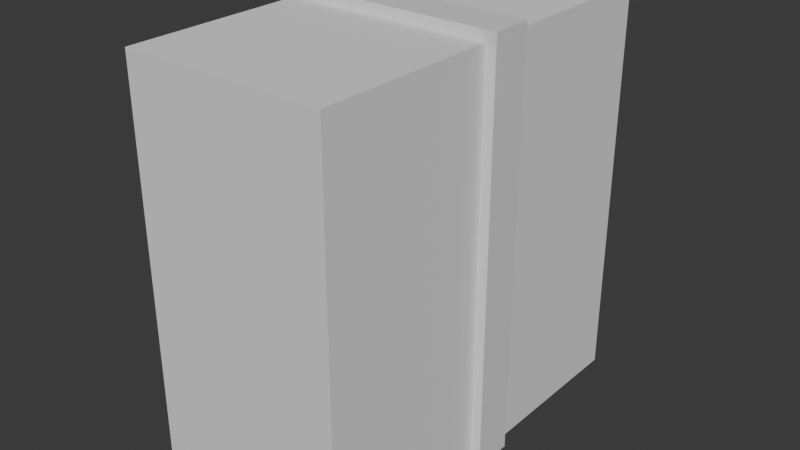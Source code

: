 # Source: science_door.blend  (saved by Blender 4.0.36; exported with 4.5.12 LTS)
import bpy
from mathutils import Matrix  # noqa: F401  (used for matrix-valued properties, if any)

bpy.ops.wm.read_factory_settings(use_empty=True)
scene = bpy.context.scene
scene.name = 'Scene'

# ---- collections
col_collection = bpy.data.collections.new('Collection'); scene.collection.children.link(col_collection)

# ---- materials (node trees are filled in below, after node groups)
mat_steel = bpy.data.materials.new('steel')
mat_steel.alpha_threshold = 0.0
mat_steel.use_transparent_shadow = False
mat_steel.roughness = 0.5
mat_steel.line_color = (0.0, 0.0, 0.0, 1.0)

# ---- material node trees
mat_steel.use_nodes = True; mat_steel.node_tree.nodes.clear()
_N = mat_steel.node_tree.nodes; _L = mat_steel.node_tree.links
n0 = _N.new('ShaderNodeOutputMaterial'); n0.name = 'Material Output'; n0.location = (300, 300)
n1 = _N.new('ShaderNodeBsdfPrincipled'); n1.name = 'Principled BSDF'; n1.location = (10, 300)
n1.inputs[3].default_value = 1.45
_L.new(n1.outputs[0], n0.inputs[0])
n0.is_active_output = True

# ---- world
world_world = bpy.data.worlds.new('World'); scene.world = world_world
world_world.use_nodes = True; world_world.node_tree.nodes.clear()
_N = world_world.node_tree.nodes; _L = world_world.node_tree.links
n0 = _N.new('ShaderNodeOutputWorld'); n0.name = 'World Output'; n0.location = (300, 300)
n1 = _N.new('ShaderNodeBackground'); n1.name = 'Background'; n1.location = (10, 300)
n1.inputs[0].default_value = (0.05088, 0.05088, 0.05088, 1.0)
_L.new(n1.outputs[0], n0.inputs[0])
n0.is_active_output = True
world_world.color = (0.05088, 0.05088, 0.05088)
world_world.use_sun_shadow = False
world_world.sun_shadow_jitter_overblur = 0.0

# ---- meshes
me_cube = bpy.data.meshes.new('Cube')
me_cube.from_pydata([(0.5, 0.02, 2.0), (0.5, 0.02, 0.0), (0.5, -0.02, 2.0), (0.5, -0.02, 0.0), (0.0, 0.02, 2.0), (0.0, 0.02, 0.0), (0.0, -0.02, 2.0), (0.0, -0.02, 0.0)], [], [(0, 4, 6, 2), (3, 2, 6, 7), (7, 6, 4, 5), (5, 1, 3, 7), (1, 0, 2, 3), (5, 4, 0, 1)])
_uv = me_cube.uv_layers.new(name='UVMap')
_uv.uv.foreach_set('vector', [0.625, 0.5, 0.875, 0.5, 0.875, 0.75, 0.625, 0.75, 0.375, 0.75, 0.625, 0.75, 0.625, 1.0, 0.375, 1.0, 0.375, 0.0, 0.625, 0.0, 0.625, 0.25, 0.375, 0.25, 0.125, 0.5, 0.375, 0.5, 0.375, 0.75, 0.125, 0.75, 0.375, 0.5, 0.625, 0.5, 0.625, 0.75, 0.375, 0.75, 0.375, 0.25, 0.625, 0.25, 0.625, 0.5, 0.375, 0.5])
me_cube.materials.append(mat_steel)
me_cube.use_mirror_vertex_groups = False
me_cube.update()
me_cube_001 = bpy.data.meshes.new('Cube.001')
me_cube_001.from_pydata([(0.5, 0.02, 2.0), (0.5, 0.02, 0.0), (0.5, -0.02, 2.0), (0.5, -0.02, 0.0), (0.0, 0.02, 2.0), (0.0, 0.02, 0.0), (0.0, -0.02, 2.0), (0.0, -0.02, 0.0)], [], [(0, 4, 6, 2), (3, 2, 6, 7), (7, 6, 4, 5), (5, 1, 3, 7), (1, 0, 2, 3), (5, 4, 0, 1)])
_uv = me_cube_001.uv_layers.new(name='UVMap')
_uv.uv.foreach_set('vector', [0.625, 0.5, 0.875, 0.5, 0.875, 0.75, 0.625, 0.75, 0.375, 0.75, 0.625, 0.75, 0.625, 1.0, 0.375, 1.0, 0.375, 0.0, 0.625, 0.0, 0.625, 0.25, 0.375, 0.25, 0.125, 0.5, 0.375, 0.5, 0.375, 0.75, 0.125, 0.75, 0.375, 0.5, 0.625, 0.5, 0.625, 0.75, 0.375, 0.75, 0.375, 0.25, 0.625, 0.25, 0.625, 0.5, 0.375, 0.5])
me_cube_001.materials.append(mat_steel)
me_cube_001.use_mirror_vertex_groups = False
me_cube_001.update()
me_cube_002 = bpy.data.meshes.new('Cube.002')
me_cube_002.from_pydata([(0.5, 0.02, 2.0), (0.5, 0.02, 0.0), (0.5, -0.02, 2.0), (0.5, -0.02, 0.0), (0.0, 0.02, 2.0), (0.0, 0.02, 0.0), (0.0, -0.02, 2.0), (0.0, -0.02, 0.0)], [], [(0, 4, 6, 2), (3, 2, 6, 7), (7, 6, 4, 5), (5, 1, 3, 7), (1, 0, 2, 3), (5, 4, 0, 1)])
_uv = me_cube_002.uv_layers.new(name='UVMap')
_uv.uv.foreach_set('vector', [0.625, 0.5, 0.875, 0.5, 0.875, 0.75, 0.625, 0.75, 0.375, 0.75, 0.625, 0.75, 0.625, 1.0, 0.375, 1.0, 0.375, 0.0, 0.625, 0.0, 0.625, 0.25, 0.375, 0.25, 0.125, 0.5, 0.375, 0.5, 0.375, 0.75, 0.125, 0.75, 0.375, 0.5, 0.625, 0.5, 0.625, 0.75, 0.375, 0.75, 0.375, 0.25, 0.625, 0.25, 0.625, 0.5, 0.375, 0.5])
me_cube_002.materials.append(mat_steel)
me_cube_002.use_mirror_vertex_groups = False
me_cube_002.update()
me_cube_003 = bpy.data.meshes.new('Cube.003')
me_cube_003.from_pydata([(0.5, 0.02, 2.0), (0.5, 0.02, 0.0), (0.5, -0.02, 2.0), (0.5, -0.02, 0.0), (0.0, 0.02, 2.0), (0.0, 0.02, 0.0), (0.0, -0.02, 2.0), (0.0, -0.02, 0.0)], [], [(0, 4, 6, 2), (3, 2, 6, 7), (7, 6, 4, 5), (5, 1, 3, 7), (1, 0, 2, 3), (5, 4, 0, 1)])
_uv = me_cube_003.uv_layers.new(name='UVMap')
_uv.uv.foreach_set('vector', [0.625, 0.5, 0.875, 0.5, 0.875, 0.75, 0.625, 0.75, 0.375, 0.75, 0.625, 0.75, 0.625, 1.0, 0.375, 1.0, 0.375, 0.0, 0.625, 0.0, 0.625, 0.25, 0.375, 0.25, 0.125, 0.5, 0.375, 0.5, 0.375, 0.75, 0.125, 0.75, 0.375, 0.5, 0.625, 0.5, 0.625, 0.75, 0.375, 0.75, 0.375, 0.25, 0.625, 0.25, 0.625, 0.5, 0.375, 0.5])
me_cube_003.materials.append(mat_steel)
me_cube_003.use_mirror_vertex_groups = False
me_cube_003.update()
me_cube_004 = bpy.data.meshes.new('Cube.004')
me_cube_004.from_pydata([(-0.55, -0.095, 0.0), (-0.55, -0.095, 2.05), (-0.55, 0.105, 0.0), (-0.55, 0.105, 2.05), (0.55, -0.095, 0.0), (0.55, -0.095, 2.05), (0.55, 0.105, 0.0), (0.55, 0.105, 2.05)], [], [(0, 1, 3, 2), (2, 3, 7, 6), (6, 7, 5, 4), (4, 5, 1, 0), (2, 6, 4, 0), (7, 3, 1, 5)])
_uv = me_cube_004.uv_layers.new(name='UVMap')
_uv.uv.foreach_set('vector', [0.375, 0.0, 0.625, 0.0, 0.625, 0.25, 0.375, 0.25, 0.375, 0.25, 0.625, 0.25, 0.625, 0.5, 0.375, 0.5, 0.375, 0.5, 0.625, 0.5, 0.625, 0.75, 0.375, 0.75, 0.375, 0.75, 0.625, 0.75, 0.625, 1.0, 0.375, 1.0, 0.125, 0.5, 0.375, 0.5, 0.375, 0.75, 0.125, 0.75, 0.625, 0.5, 0.875, 0.5, 0.875, 0.75, 0.625, 0.75])
me_cube_004.materials.append(mat_steel)
me_cube_004.update()
me_cube_005 = bpy.data.meshes.new('Cube.005')
me_cube_005.from_pydata([(-0.5, -1.0, 0.0), (-0.5, -1.0, 2.0), (-0.5, 1.0, 0.0), (-0.5, 1.0, 2.0), (0.5, -1.0, 0.0), (0.5, -1.0, 2.0), (0.5, 1.0, 0.0), (0.5, 1.0, 2.0)], [], [(0, 1, 3, 2), (2, 3, 7, 6), (6, 7, 5, 4), (4, 5, 1, 0), (2, 6, 4, 0), (7, 3, 1, 5)])
_uv = me_cube_005.uv_layers.new(name='UVMap')
_uv.uv.foreach_set('vector', [0.375, 0.0, 0.625, 0.0, 0.625, 0.25, 0.375, 0.25, 0.375, 0.25, 0.625, 0.25, 0.625, 0.5, 0.375, 0.5, 0.375, 0.5, 0.625, 0.5, 0.625, 0.75, 0.375, 0.75, 0.375, 0.75, 0.625, 0.75, 0.625, 1.0, 0.375, 1.0, 0.125, 0.5, 0.375, 0.5, 0.375, 0.75, 0.125, 0.75, 0.625, 0.5, 0.875, 0.5, 0.875, 0.75, 0.625, 0.75])
me_cube_005.update()

# ---- objects
ob_doorinnerl_col = bpy.data.objects.new('DoorInnerL-col', me_cube)
ob_doorouterl_col = bpy.data.objects.new('DoorOuterL-col', me_cube_001)
ob_doorouterr_col = bpy.data.objects.new('DoorOuterR-col', me_cube_002)
ob_doorinnerr_col = bpy.data.objects.new('DoorInnerR-col', me_cube_003)
ob_frame_col = bpy.data.objects.new('Frame-col', me_cube_004)
ob_hole_noimp = bpy.data.objects.new('Hole-noimp', me_cube_005)

# ---- transforms, parenting, visibility, modifiers, constraints
ob_doorinnerl_col.location = (-0.5, -0.025, 0.0)
ob_doorinnerl_col.lock_rotations_4d = False
ob_doorinnerl_col.empty_display_type = 'ARROWS'
ob_doorinnerl_col.lineart.crease_threshold = 0.0
ob_doorouterl_col.location = (-0.5, 0.025, 0.0)
ob_doorouterl_col.lock_rotations_4d = False
ob_doorouterl_col.empty_display_type = 'ARROWS'
ob_doorouterl_col.lineart.crease_threshold = 0.0
ob_doorouterr_col.location = (0.5, 0.025, 0.0)
ob_doorouterr_col.rotation_euler = (0.0, -0.0, 3.142)
ob_doorouterr_col.lock_rotations_4d = False
ob_doorouterr_col.empty_display_type = 'ARROWS'
ob_doorouterr_col.lineart.crease_threshold = 0.0
ob_doorinnerr_col.location = (0.5, -0.025, 0.0)
ob_doorinnerr_col.rotation_euler = (0.0, -0.0, 3.142)
ob_doorinnerr_col.lock_rotations_4d = False
ob_doorinnerr_col.empty_display_type = 'ARROWS'
ob_doorinnerr_col.lineart.crease_threshold = 0.0
ob_frame_col.location = (0.0, 0.0, 0.0)
_m = ob_frame_col.modifiers.new('Boolean', 'BOOLEAN')
_m.object = ob_hole_noimp
ob_hole_noimp.location = (0.0, 0.0, 0.0)
ob_hole_noimp.display_type = 'WIRE'

# ---- collection membership
col_collection.objects.link(ob_doorinnerl_col)
col_collection.objects.link(ob_doorouterl_col)
col_collection.objects.link(ob_doorouterr_col)
col_collection.objects.link(ob_doorinnerr_col)
col_collection.objects.link(ob_frame_col)
col_collection.objects.link(ob_hole_noimp)

# ---- scene / render settings (as saved in the file)
scene.frame_start = 1; scene.frame_end = 250; scene.frame_set(1)
scene.render.engine = 'BLENDER_EEVEE_NEXT'
scene.cycles.sampling_pattern = 'TABULATED_SOBOL'
bpy.context.view_layer.update()

# ---- added for rendering (the .blend has no active camera and no usable light): camera, sun
cam_auto = bpy.data.cameras.new('AutoCamera')
cam_auto.lens = 50.0
cam_auto.sensor_width = 36.0
cam_auto.clip_end = 1000.0
ob_auto_camera = bpy.data.objects.new('AutoCamera', cam_auto)
scene.collection.objects.link(ob_auto_camera)
ob_auto_camera.location = (2.83857, -3.40628, 3.29586)
ob_auto_camera.rotation_euler = (1.09748, -7.21219e-08, 0.694738)
scene.camera = ob_auto_camera
light_auto_sun = bpy.data.lights.new('AutoSun', 'SUN')
light_auto_sun.energy = 3.0
light_auto_sun.angle = 0.0523599
ob_auto_sun = bpy.data.objects.new('AutoSun', light_auto_sun)
scene.collection.objects.link(ob_auto_sun)
ob_auto_sun.rotation_euler = (0.872665, 0.174533, 0.523599)
bpy.context.view_layer.update()
